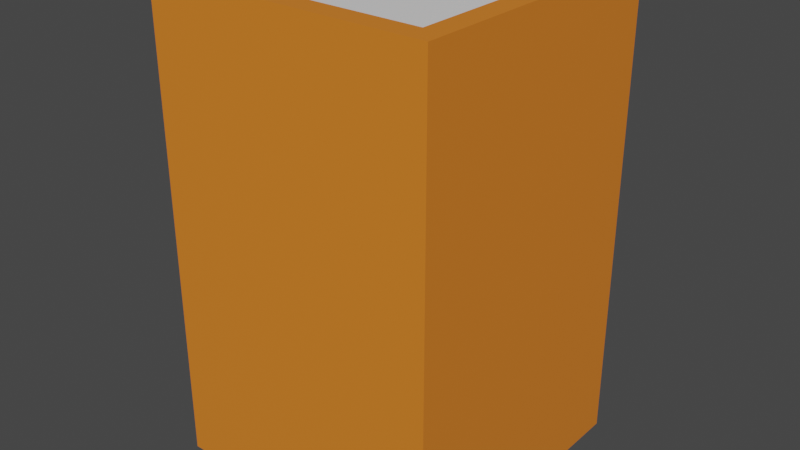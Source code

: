 # Source: Built2.blend  (saved by Blender 3.3.6; exported with 4.5.12 LTS)
import bpy
from mathutils import Matrix  # noqa: F401  (used for matrix-valued properties, if any)

bpy.ops.wm.read_factory_settings(use_empty=True)
scene = bpy.context.scene
scene.name = 'Scene'

# ---- collections
col_collection = bpy.data.collections.new('Collection'); scene.collection.children.link(col_collection)

# ---- materials (node trees are filled in below, after node groups)
mat_material = bpy.data.materials.new('Material')
mat_material.alpha_threshold = 0.0
mat_material.use_transparent_shadow = False
mat_material.roughness = 0.5
mat_material.line_color = (0.0, 0.0, 0.0, 1.0)
mat_material_001 = bpy.data.materials.new('Material.001')
mat_material_001.use_transparent_shadow = False

# ---- material node trees
mat_material.use_nodes = True; mat_material.node_tree.nodes.clear()
_N = mat_material.node_tree.nodes; _L = mat_material.node_tree.links
n0 = _N.new('ShaderNodeOutputMaterial'); n0.name = 'Material Output'; n0.location = (300, 300)
n1 = _N.new('ShaderNodeBsdfPrincipled'); n1.name = 'Principled BSDF'; n1.location = (10, 300)
n1.distribution = 'GGX'
n1.subsurface_method = 'RANDOM_WALK_SKIN'
n1.inputs[0].default_value = (0.8, 0.2169, 0.02076, 1.0)
n1.inputs[3].default_value = 1.45
n1.inputs[27].default_value = (0.0, 0.0, 0.0, 1.0)
n1.inputs[28].default_value = 1.0
_L.new(n1.outputs[0], n0.inputs[0])
n0.is_active_output = True
mat_material_001.use_nodes = True; mat_material_001.node_tree.nodes.clear()
_N = mat_material_001.node_tree.nodes; _L = mat_material_001.node_tree.links
n0 = _N.new('ShaderNodeBsdfPrincipled'); n0.name = 'Principled BSDF'; n0.location = (10, 300)
n0.distribution = 'GGX'
n0.subsurface_method = 'RANDOM_WALK_SKIN'
n0.inputs[3].default_value = 1.45
n0.inputs[27].default_value = (0.0, 0.0, 0.0, 1.0)
n0.inputs[28].default_value = 1.0
n1 = _N.new('ShaderNodeOutputMaterial'); n1.name = 'Material Output'; n1.location = (300, 300)
_L.new(n0.outputs[0], n1.inputs[0])
n1.is_active_output = True

# ---- world
world_world = bpy.data.worlds.new('World'); scene.world = world_world
world_world.use_nodes = True; world_world.node_tree.nodes.clear()
_N = world_world.node_tree.nodes; _L = world_world.node_tree.links
n0 = _N.new('ShaderNodeOutputWorld'); n0.name = 'World Output'; n0.location = (300, 300)
n1 = _N.new('ShaderNodeBackground'); n1.name = 'Background'; n1.location = (10, 300)
n1.inputs[0].default_value = (0.05088, 0.05088, 0.05088, 1.0)
_L.new(n1.outputs[0], n0.inputs[0])
n0.is_active_output = True
world_world.color = (0.05088, 0.05088, 0.05088)
world_world.use_sun_shadow = False
world_world.sun_shadow_jitter_overblur = 0.0

# ---- meshes
me_cube = bpy.data.meshes.new('Cube')
me_cube.from_pydata([(0.845, 0.845, 2.325), (1.0, 1.0, -1.0), (0.845, -0.845, 2.325), (1.0, -1.0, -1.0), (-0.845, 0.845, 2.325), (-1.0, 1.0, -1.0), (-0.845, -0.845, 2.325), (-1.0, -1.0, -1.0), (1.0, -1.0, 2.325), (-1.0, -1.0, 2.325), (1.0, 1.0, 2.325), (-1.0, 1.0, 2.325), (0.845, -0.845, 2.201), (-0.845, -0.845, 2.201), (0.845, 0.845, 2.201), (-0.845, 0.845, 2.201)], [], [(4, 6, 13, 15), (3, 8, 9, 7), (7, 9, 11, 5), (5, 1, 3, 7), (1, 10, 8, 3), (5, 11, 10, 1), (2, 6, 9, 8), (0, 2, 8, 10), (6, 4, 11, 9), (4, 0, 10, 11), (14, 15, 13, 12), (6, 2, 12, 13), (0, 4, 15, 14), (2, 0, 14, 12)])
me_cube.polygons.foreach_set('material_index', [0, 0, 0, 0, 0, 0, 0, 0, 0, 0, 1, 0, 0, 0])
_uv = me_cube.uv_layers.new(name='UVMap')
_uv.uv.foreach_set('vector', [0.8556, 0.5194, 0.8556, 0.7306, 0.8556, 0.7306, 0.8556, 0.5194, 0.375, 0.75, 0.625, 0.75, 0.625, 1.0, 0.375, 1.0, 0.375, 0.0, 0.625, 0.0, 0.625, 0.25, 0.375, 0.25, 0.125, 0.5, 0.375, 0.5, 0.375, 0.75, 0.125, 0.75, 0.375, 0.5, 0.625, 0.5, 0.625, 0.75, 0.375, 0.75, 0.375, 0.25, 0.625, 0.25, 0.625, 0.5, 0.375, 0.5, 0.6444, 0.7306, 0.8556, 0.7306, 0.875, 0.75, 0.625, 0.75, 0.6444, 0.5194, 0.6444, 0.7306, 0.625, 0.75, 0.625, 0.5, 0.8556, 0.7306, 0.8556, 0.5194, 0.875, 0.5, 0.875, 0.75, 0.8556, 0.5194, 0.6444, 0.5194, 0.625, 0.5, 0.875, 0.5, 0.6444, 0.5194, 0.8556, 0.5194, 0.8556, 0.7306, 0.6444, 0.7306, 0.8556, 0.7306, 0.6444, 0.7306, 0.6444, 0.7306, 0.8556, 0.7306, 0.6444, 0.5194, 0.8556, 0.5194, 0.8556, 0.5194, 0.6444, 0.5194, 0.6444, 0.7306, 0.6444, 0.5194, 0.6444, 0.5194, 0.6444, 0.7306])
me_cube.materials.append(mat_material)
me_cube.materials.append(mat_material_001)
me_cube.use_mirror_vertex_groups = False
me_cube.update()

# ---- objects
ob_cube = bpy.data.objects.new('Cube', me_cube)

# ---- transforms, parenting, visibility, modifiers, constraints
ob_cube.location = (0.0, 0.0, 1.0)
ob_cube.lock_rotations_4d = False
ob_cube.empty_display_type = 'ARROWS'
ob_cube.lineart.crease_threshold = 0.0

# ---- collection membership
col_collection.objects.link(ob_cube)

# ---- scene / render settings (as saved in the file)
scene.frame_start = 1; scene.frame_end = 250; scene.frame_set(1)
scene.render.engine = 'BLENDER_EEVEE_NEXT'
scene.cycles.sampling_pattern = 'TABULATED_SOBOL'
scene.cycles.use_light_tree = False
scene.view_settings.view_transform = 'Filmic'
bpy.context.view_layer.update()

# ---- added for rendering (the .blend has no active camera and no usable light): camera, sun
cam_auto = bpy.data.cameras.new('AutoCamera')
cam_auto.lens = 50.0
cam_auto.sensor_width = 36.0
cam_auto.clip_end = 1000.0
ob_auto_camera = bpy.data.objects.new('AutoCamera', cam_auto)
scene.collection.objects.link(ob_auto_camera)
ob_auto_camera.location = (4.03905, -4.84686, 4.89387)
ob_auto_camera.rotation_euler = (1.09748, -7.21219e-08, 0.694738)
scene.camera = ob_auto_camera
light_auto_sun = bpy.data.lights.new('AutoSun', 'SUN')
light_auto_sun.energy = 3.0
light_auto_sun.angle = 0.0523599
ob_auto_sun = bpy.data.objects.new('AutoSun', light_auto_sun)
scene.collection.objects.link(ob_auto_sun)
ob_auto_sun.rotation_euler = (0.872665, 0.174533, 0.523599)
bpy.context.view_layer.update()
